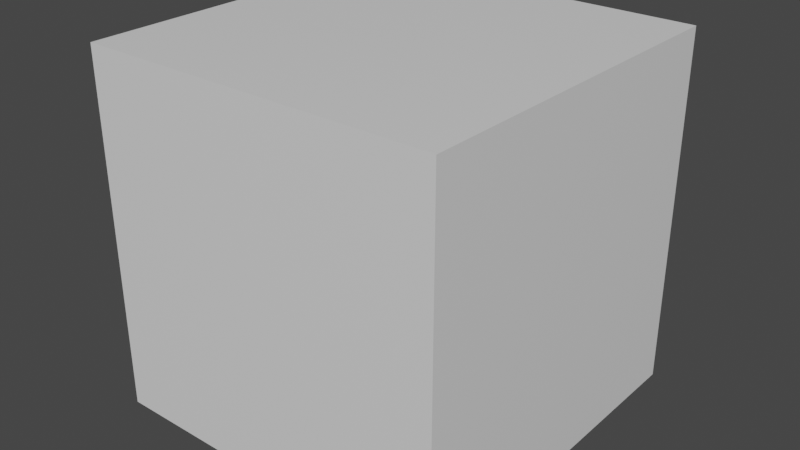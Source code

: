 # Source: smaller_cube.blend  (saved by Blender 2.82.7; exported with 4.5.12 LTS)
import bpy
from mathutils import Matrix  # noqa: F401  (used for matrix-valued properties, if any)

bpy.ops.wm.read_factory_settings(use_empty=True)
scene = bpy.context.scene
scene.name = 'Scene'

# ---- collections
col_collection = bpy.data.collections.new('Collection'); scene.collection.children.link(col_collection)

# ---- materials (node trees are filled in below, after node groups)
mat_material = bpy.data.materials.new('Material')
mat_material.alpha_threshold = 0.0
mat_material.use_transparent_shadow = False
mat_material.line_color = (0.0, 0.0, 0.0, 1.0)

# ---- material node trees
mat_material.use_nodes = True; mat_material.node_tree.nodes.clear()
_N = mat_material.node_tree.nodes; _L = mat_material.node_tree.links
n0 = _N.new('ShaderNodeOutputMaterial'); n0.name = 'Material Output'; n0.location = (300, 300)
n1 = _N.new('ShaderNodeBsdfPrincipled'); n1.name = 'Principled BSDF'; n1.location = (10, 300)
n1.distribution = 'GGX'
n1.subsurface_method = 'BURLEY'
n1.inputs[2].default_value = 0.4
n1.inputs[3].default_value = 1.45
n1.inputs[27].default_value = (0.0, 0.0, 0.0, 1.0)
n1.inputs[28].default_value = 1.0
_L.new(n1.outputs[0], n0.inputs[0])
n0.is_active_output = True

# ---- world
world_world = bpy.data.worlds.new('World'); scene.world = world_world
world_world.use_nodes = True; world_world.node_tree.nodes.clear()
_N = world_world.node_tree.nodes; _L = world_world.node_tree.links
n0 = _N.new('ShaderNodeOutputWorld'); n0.name = 'World Output'; n0.location = (300, 300)
n1 = _N.new('ShaderNodeBackground'); n1.name = 'Background'; n1.location = (10, 300)
n1.inputs[0].default_value = (0.05088, 0.05088, 0.05088, 1.0)
_L.new(n1.outputs[0], n0.inputs[0])
n0.is_active_output = True
world_world.color = (0.05088, 0.05088, 0.05088)
world_world.use_sun_shadow = False
world_world.sun_shadow_jitter_overblur = 0.0

# ---- meshes
me_cube = bpy.data.meshes.new('Cube')
me_cube.from_pydata([(1.0, 1.0, 1.0), (1.0, 1.0, -1.0), (1.0, -1.0, 1.0), (1.0, -1.0, -1.0), (-1.0, 1.0, 1.0), (-1.0, 1.0, -1.0), (-1.0, -1.0, 1.0), (-1.0, -1.0, -1.0)], [], [(0, 4, 6, 2), (3, 2, 6, 7), (7, 6, 4, 5), (5, 1, 3, 7), (1, 0, 2, 3), (5, 4, 0, 1)])
_uv = me_cube.uv_layers.new(name='UVMap')
_uv.uv.foreach_set('vector', [0.625, 0.5, 0.875, 0.5, 0.875, 0.75, 0.625, 0.75, 0.375, 0.75, 0.625, 0.75, 0.625, 1.0, 0.375, 1.0, 0.375, 0.0, 0.625, 0.0, 0.625, 0.25, 0.375, 0.25, 0.125, 0.5, 0.375, 0.5, 0.375, 0.75, 0.125, 0.75, 0.375, 0.5, 0.625, 0.5, 0.625, 0.75, 0.375, 0.75, 0.375, 0.25, 0.625, 0.25, 0.625, 0.5, 0.375, 0.5])
me_cube.materials.append(mat_material)
me_cube.use_remesh_preserve_volume = False
me_cube.use_remesh_preserve_attributes = False
me_cube.use_mirror_vertex_groups = False
me_cube.update()

# ---- objects
ob_cube = bpy.data.objects.new('Cube', me_cube)

# ---- transforms, parenting, visibility, modifiers, constraints
ob_cube.location = (0.0, 0.0, 0.0)
ob_cube.scale = (0.5, 0.5, 0.5)
ob_cube.lock_rotations_4d = False
ob_cube.empty_display_type = 'ARROWS'
ob_cube.lineart.crease_threshold = 0.0

# ---- collection membership
col_collection.objects.link(ob_cube)

# ---- scene / render settings (as saved in the file)
scene.frame_start = 1; scene.frame_end = 250; scene.frame_set(1)
scene.render.engine = 'BLENDER_EEVEE_NEXT'
scene.cycles.use_denoising = False
scene.cycles.samples = 128
scene.cycles.sampling_pattern = 'TABULATED_SOBOL'
scene.cycles.use_adaptive_sampling = False
scene.cycles.use_light_tree = False
scene.view_settings.view_transform = 'Filmic'
bpy.context.view_layer.update()

# ---- added for rendering (the .blend has no active camera and no usable light): camera, sun
cam_auto = bpy.data.cameras.new('AutoCamera')
cam_auto.lens = 50.0
cam_auto.sensor_width = 36.0
cam_auto.clip_end = 1000.0
ob_auto_camera = bpy.data.objects.new('AutoCamera', cam_auto)
scene.collection.objects.link(ob_auto_camera)
ob_auto_camera.location = (1.60254, -1.92304, 1.28203)
ob_auto_camera.rotation_euler = (1.09748, -7.21219e-08, 0.694738)
scene.camera = ob_auto_camera
light_auto_sun = bpy.data.lights.new('AutoSun', 'SUN')
light_auto_sun.energy = 3.0
light_auto_sun.angle = 0.0523599
ob_auto_sun = bpy.data.objects.new('AutoSun', light_auto_sun)
scene.collection.objects.link(ob_auto_sun)
ob_auto_sun.rotation_euler = (0.872665, 0.174533, 0.523599)
bpy.context.view_layer.update()
